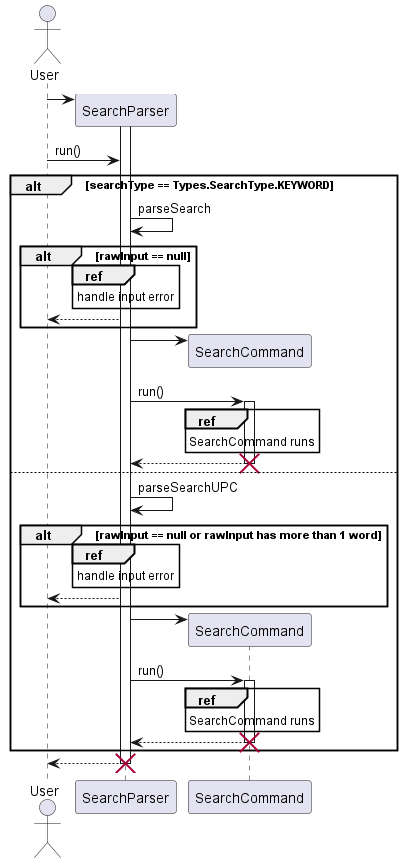

The diagram above was rendered by PlantUML. Its source (embedded in the PNG):
@startuml
'https://plantuml.com/sequence-diagram

actor User
participant SearchParser
User -> SearchParser **
activate SearchParser
User -> SearchParser: run()

alt searchType == Types.SearchType.KEYWORD
    SearchParser -> SearchParser: parseSearch
        alt rawInput == null
            ref over SearchParser
                handle input error
            end ref
            SearchParser --> User
        end
        SearchParser -> SearchCommand ** :
        SearchParser -> SearchCommand ++ : run()
        ref over SearchCommand
            SearchCommand runs
        end ref
        SearchCommand --> SearchParser
        deactivate SearchCommand
        destroy SearchCommand
else
    SearchParser -> SearchParser: parseSearchUPC
        alt rawInput == null or rawInput has more than 1 word
            ref over SearchParser
                handle input error
            end ref
            SearchParser --> User
        end
        SearchParser -> SearchCommand ** :
        SearchParser -> SearchCommand ++ : run()
        ref over SearchCommand
            SearchCommand runs
        end ref
        SearchCommand --> SearchParser
        deactivate SearchCommand
        destroy SearchCommand
end
return
destroy SearchParser
@enduml